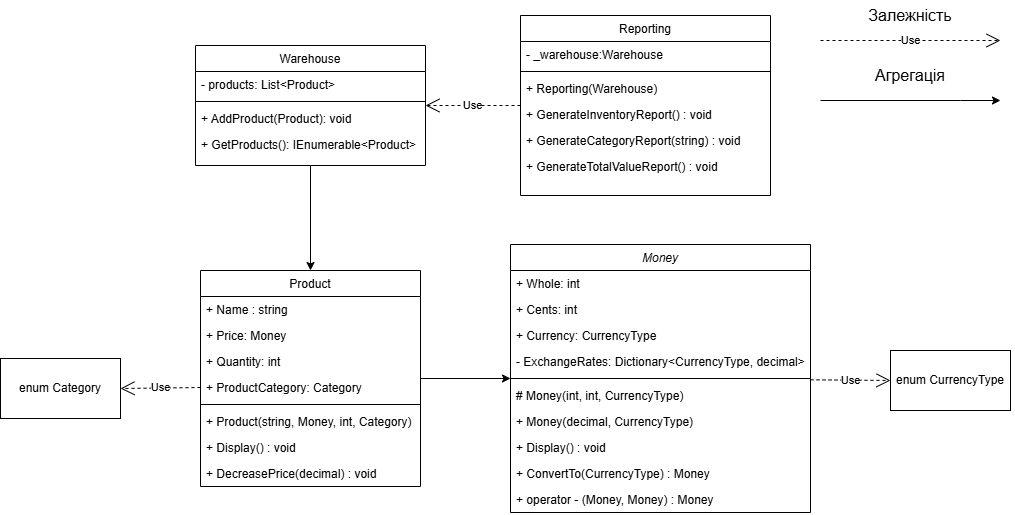

The diagram above was exported from draw.io. Its source (the exported page's mxGraphModel, read from the mxfile embedded in the PNG):
<mxGraphModel dx="1290" dy="557" grid="0" gridSize="10" guides="1" tooltips="1" connect="1" arrows="1" fold="1" page="0" pageScale="1" pageWidth="827" pageHeight="1169" math="0" shadow="0">
  <root>
    <mxCell id="WIyWlLk6GJQsqaUBKTNV-0" />
    <mxCell id="WIyWlLk6GJQsqaUBKTNV-1" parent="WIyWlLk6GJQsqaUBKTNV-0" />
    <mxCell id="0tQyXWqkp3JfVpDI6j_h-38" style="edgeStyle=orthogonalEdgeStyle;rounded=0;orthogonalLoop=1;jettySize=auto;html=1;" edge="1" parent="WIyWlLk6GJQsqaUBKTNV-1" source="zkfFHV4jXpPFQw0GAbJ--6" target="zkfFHV4jXpPFQw0GAbJ--0">
      <mxGeometry relative="1" as="geometry" />
    </mxCell>
    <mxCell id="zkfFHV4jXpPFQw0GAbJ--6" value="Product&#10;" style="swimlane;fontStyle=0;align=center;verticalAlign=top;childLayout=stackLayout;horizontal=1;startSize=26;horizontalStack=0;resizeParent=1;resizeLast=0;collapsible=1;marginBottom=0;rounded=0;shadow=0;strokeWidth=1;" parent="WIyWlLk6GJQsqaUBKTNV-1" vertex="1">
      <mxGeometry x="230" y="350" width="220" height="216" as="geometry">
        <mxRectangle x="130" y="380" width="160" height="26" as="alternateBounds" />
      </mxGeometry>
    </mxCell>
    <mxCell id="zkfFHV4jXpPFQw0GAbJ--7" value="+ Name : string" style="text;align=left;verticalAlign=top;spacingLeft=4;spacingRight=4;overflow=hidden;rotatable=0;points=[[0,0.5],[1,0.5]];portConstraint=eastwest;" parent="zkfFHV4jXpPFQw0GAbJ--6" vertex="1">
      <mxGeometry y="26" width="220" height="26" as="geometry" />
    </mxCell>
    <mxCell id="zkfFHV4jXpPFQw0GAbJ--8" value="+ Price: Money" style="text;align=left;verticalAlign=top;spacingLeft=4;spacingRight=4;overflow=hidden;rotatable=0;points=[[0,0.5],[1,0.5]];portConstraint=eastwest;rounded=0;shadow=0;html=0;" parent="zkfFHV4jXpPFQw0GAbJ--6" vertex="1">
      <mxGeometry y="52" width="220" height="26" as="geometry" />
    </mxCell>
    <mxCell id="0tQyXWqkp3JfVpDI6j_h-7" value="+ Quantity: int" style="text;align=left;verticalAlign=top;spacingLeft=4;spacingRight=4;overflow=hidden;rotatable=0;points=[[0,0.5],[1,0.5]];portConstraint=eastwest;rounded=0;shadow=0;html=0;" vertex="1" parent="zkfFHV4jXpPFQw0GAbJ--6">
      <mxGeometry y="78" width="220" height="26" as="geometry" />
    </mxCell>
    <mxCell id="0tQyXWqkp3JfVpDI6j_h-8" value="+ ProductCategory: Category" style="text;align=left;verticalAlign=top;spacingLeft=4;spacingRight=4;overflow=hidden;rotatable=0;points=[[0,0.5],[1,0.5]];portConstraint=eastwest;rounded=0;shadow=0;html=0;" vertex="1" parent="zkfFHV4jXpPFQw0GAbJ--6">
      <mxGeometry y="104" width="220" height="26" as="geometry" />
    </mxCell>
    <mxCell id="zkfFHV4jXpPFQw0GAbJ--9" value="" style="line;html=1;strokeWidth=1;align=left;verticalAlign=middle;spacingTop=-1;spacingLeft=3;spacingRight=3;rotatable=0;labelPosition=right;points=[];portConstraint=eastwest;" parent="zkfFHV4jXpPFQw0GAbJ--6" vertex="1">
      <mxGeometry y="130" width="220" height="8" as="geometry" />
    </mxCell>
    <mxCell id="0tQyXWqkp3JfVpDI6j_h-10" value="+ Product(string, Money, int, Category)&#10;" style="text;align=left;verticalAlign=top;spacingLeft=4;spacingRight=4;overflow=hidden;rotatable=0;points=[[0,0.5],[1,0.5]];portConstraint=eastwest;" vertex="1" parent="zkfFHV4jXpPFQw0GAbJ--6">
      <mxGeometry y="138" width="220" height="26" as="geometry" />
    </mxCell>
    <mxCell id="0tQyXWqkp3JfVpDI6j_h-11" value="+ Display() : void&#10;" style="text;align=left;verticalAlign=top;spacingLeft=4;spacingRight=4;overflow=hidden;rotatable=0;points=[[0,0.5],[1,0.5]];portConstraint=eastwest;" vertex="1" parent="zkfFHV4jXpPFQw0GAbJ--6">
      <mxGeometry y="164" width="220" height="26" as="geometry" />
    </mxCell>
    <mxCell id="0tQyXWqkp3JfVpDI6j_h-12" value="+ DecreasePrice(decimal) : void&#10;&#10;" style="text;align=left;verticalAlign=top;spacingLeft=4;spacingRight=4;overflow=hidden;rotatable=0;points=[[0,0.5],[1,0.5]];portConstraint=eastwest;" vertex="1" parent="zkfFHV4jXpPFQw0GAbJ--6">
      <mxGeometry y="190" width="220" height="26" as="geometry" />
    </mxCell>
    <mxCell id="0tQyXWqkp3JfVpDI6j_h-39" style="edgeStyle=orthogonalEdgeStyle;rounded=0;orthogonalLoop=1;jettySize=auto;html=1;" edge="1" parent="WIyWlLk6GJQsqaUBKTNV-1" source="zkfFHV4jXpPFQw0GAbJ--17" target="zkfFHV4jXpPFQw0GAbJ--6">
      <mxGeometry relative="1" as="geometry" />
    </mxCell>
    <mxCell id="zkfFHV4jXpPFQw0GAbJ--17" value="Warehouse&#10;" style="swimlane;fontStyle=0;align=center;verticalAlign=top;childLayout=stackLayout;horizontal=1;startSize=26;horizontalStack=0;resizeParent=1;resizeLast=0;collapsible=1;marginBottom=0;rounded=0;shadow=0;strokeWidth=1;" parent="WIyWlLk6GJQsqaUBKTNV-1" vertex="1">
      <mxGeometry x="225" y="125" width="230" height="120" as="geometry">
        <mxRectangle x="550" y="140" width="160" height="26" as="alternateBounds" />
      </mxGeometry>
    </mxCell>
    <mxCell id="zkfFHV4jXpPFQw0GAbJ--18" value="- products: List&lt;Product&gt; " style="text;align=left;verticalAlign=top;spacingLeft=4;spacingRight=4;overflow=hidden;rotatable=0;points=[[0,0.5],[1,0.5]];portConstraint=eastwest;" parent="zkfFHV4jXpPFQw0GAbJ--17" vertex="1">
      <mxGeometry y="26" width="230" height="26" as="geometry" />
    </mxCell>
    <mxCell id="zkfFHV4jXpPFQw0GAbJ--23" value="" style="line;html=1;strokeWidth=1;align=left;verticalAlign=middle;spacingTop=-1;spacingLeft=3;spacingRight=3;rotatable=0;labelPosition=right;points=[];portConstraint=eastwest;" parent="zkfFHV4jXpPFQw0GAbJ--17" vertex="1">
      <mxGeometry y="52" width="230" height="8" as="geometry" />
    </mxCell>
    <mxCell id="zkfFHV4jXpPFQw0GAbJ--24" value="+ AddProduct(Product): void" style="text;align=left;verticalAlign=top;spacingLeft=4;spacingRight=4;overflow=hidden;rotatable=0;points=[[0,0.5],[1,0.5]];portConstraint=eastwest;" parent="zkfFHV4jXpPFQw0GAbJ--17" vertex="1">
      <mxGeometry y="60" width="230" height="26" as="geometry" />
    </mxCell>
    <mxCell id="zkfFHV4jXpPFQw0GAbJ--25" value="+ GetProducts(): IEnumerable&lt;Product&gt;" style="text;align=left;verticalAlign=top;spacingLeft=4;spacingRight=4;overflow=hidden;rotatable=0;points=[[0,0.5],[1,0.5]];portConstraint=eastwest;" parent="zkfFHV4jXpPFQw0GAbJ--17" vertex="1">
      <mxGeometry y="86" width="230" height="26" as="geometry" />
    </mxCell>
    <mxCell id="zkfFHV4jXpPFQw0GAbJ--13" value="Reporting" style="swimlane;fontStyle=0;align=center;verticalAlign=top;childLayout=stackLayout;horizontal=1;startSize=26;horizontalStack=0;resizeParent=1;resizeLast=0;collapsible=1;marginBottom=0;rounded=0;shadow=0;strokeWidth=1;" parent="WIyWlLk6GJQsqaUBKTNV-1" vertex="1">
      <mxGeometry x="550" y="95" width="250" height="180" as="geometry">
        <mxRectangle x="340" y="380" width="170" height="26" as="alternateBounds" />
      </mxGeometry>
    </mxCell>
    <mxCell id="zkfFHV4jXpPFQw0GAbJ--14" value="- _warehouse:Warehouse " style="text;align=left;verticalAlign=top;spacingLeft=4;spacingRight=4;overflow=hidden;rotatable=0;points=[[0,0.5],[1,0.5]];portConstraint=eastwest;" parent="zkfFHV4jXpPFQw0GAbJ--13" vertex="1">
      <mxGeometry y="26" width="250" height="26" as="geometry" />
    </mxCell>
    <mxCell id="zkfFHV4jXpPFQw0GAbJ--15" value="" style="line;html=1;strokeWidth=1;align=left;verticalAlign=middle;spacingTop=-1;spacingLeft=3;spacingRight=3;rotatable=0;labelPosition=right;points=[];portConstraint=eastwest;" parent="zkfFHV4jXpPFQw0GAbJ--13" vertex="1">
      <mxGeometry y="52" width="250" height="8" as="geometry" />
    </mxCell>
    <mxCell id="0tQyXWqkp3JfVpDI6j_h-9" value="+ Reporting(Warehouse)" style="text;align=left;verticalAlign=top;spacingLeft=4;spacingRight=4;overflow=hidden;rotatable=0;points=[[0,0.5],[1,0.5]];portConstraint=eastwest;" vertex="1" parent="zkfFHV4jXpPFQw0GAbJ--13">
      <mxGeometry y="60" width="250" height="26" as="geometry" />
    </mxCell>
    <mxCell id="0tQyXWqkp3JfVpDI6j_h-3" value="+ GenerateInventoryReport() : void" style="text;align=left;verticalAlign=top;spacingLeft=4;spacingRight=4;overflow=hidden;rotatable=0;points=[[0,0.5],[1,0.5]];portConstraint=eastwest;" vertex="1" parent="zkfFHV4jXpPFQw0GAbJ--13">
      <mxGeometry y="86" width="250" height="26" as="geometry" />
    </mxCell>
    <mxCell id="0tQyXWqkp3JfVpDI6j_h-5" value="+ GenerateCategoryReport(string) : void" style="text;align=left;verticalAlign=top;spacingLeft=4;spacingRight=4;overflow=hidden;rotatable=0;points=[[0,0.5],[1,0.5]];portConstraint=eastwest;" vertex="1" parent="zkfFHV4jXpPFQw0GAbJ--13">
      <mxGeometry y="112" width="250" height="26" as="geometry" />
    </mxCell>
    <mxCell id="0tQyXWqkp3JfVpDI6j_h-6" value="+ GenerateTotalValueReport() : void" style="text;align=left;verticalAlign=top;spacingLeft=4;spacingRight=4;overflow=hidden;rotatable=0;points=[[0,0.5],[1,0.5]];portConstraint=eastwest;" vertex="1" parent="zkfFHV4jXpPFQw0GAbJ--13">
      <mxGeometry y="138" width="250" height="26" as="geometry" />
    </mxCell>
    <mxCell id="0tQyXWqkp3JfVpDI6j_h-16" value="enum CurrencyType" style="rounded=0;whiteSpace=wrap;html=1;" vertex="1" parent="WIyWlLk6GJQsqaUBKTNV-1">
      <mxGeometry x="920" y="430" width="120" height="60" as="geometry" />
    </mxCell>
    <mxCell id="0tQyXWqkp3JfVpDI6j_h-17" value="enum Category" style="rounded=0;whiteSpace=wrap;html=1;" vertex="1" parent="WIyWlLk6GJQsqaUBKTNV-1">
      <mxGeometry x="30" y="438" width="120" height="60" as="geometry" />
    </mxCell>
    <mxCell id="0tQyXWqkp3JfVpDI6j_h-18" value="Use" style="endArrow=open;endSize=12;dashed=1;html=1;rounded=0;exitX=0;exitY=0.5;exitDx=0;exitDy=0;entryX=1;entryY=0.5;entryDx=0;entryDy=0;" edge="1" parent="WIyWlLk6GJQsqaUBKTNV-1" source="0tQyXWqkp3JfVpDI6j_h-8" target="0tQyXWqkp3JfVpDI6j_h-17">
      <mxGeometry width="160" relative="1" as="geometry">
        <mxPoint x="50" y="390" as="sourcePoint" />
        <mxPoint x="210" y="390" as="targetPoint" />
      </mxGeometry>
    </mxCell>
    <mxCell id="0tQyXWqkp3JfVpDI6j_h-20" value="Use" style="endArrow=open;endSize=12;dashed=1;html=1;rounded=0;entryX=0;entryY=0.5;entryDx=0;entryDy=0;" edge="1" parent="WIyWlLk6GJQsqaUBKTNV-1" source="zkfFHV4jXpPFQw0GAbJ--0" target="0tQyXWqkp3JfVpDI6j_h-16">
      <mxGeometry width="160" relative="1" as="geometry">
        <mxPoint x="320" y="290" as="sourcePoint" />
        <mxPoint x="740" y="180" as="targetPoint" />
      </mxGeometry>
    </mxCell>
    <mxCell id="zkfFHV4jXpPFQw0GAbJ--0" value="Money&#10;" style="swimlane;fontStyle=2;align=center;verticalAlign=top;childLayout=stackLayout;horizontal=1;startSize=26;horizontalStack=0;resizeParent=1;resizeLast=0;collapsible=1;marginBottom=0;rounded=0;shadow=0;strokeWidth=1;" parent="WIyWlLk6GJQsqaUBKTNV-1" vertex="1">
      <mxGeometry x="540" y="324" width="300" height="268" as="geometry">
        <mxRectangle x="230" y="140" width="160" height="26" as="alternateBounds" />
      </mxGeometry>
    </mxCell>
    <mxCell id="zkfFHV4jXpPFQw0GAbJ--1" value="+ Whole: int" style="text;align=left;verticalAlign=top;spacingLeft=4;spacingRight=4;overflow=hidden;rotatable=0;points=[[0,0.5],[1,0.5]];portConstraint=eastwest;" parent="zkfFHV4jXpPFQw0GAbJ--0" vertex="1">
      <mxGeometry y="26" width="300" height="26" as="geometry" />
    </mxCell>
    <mxCell id="zkfFHV4jXpPFQw0GAbJ--2" value="+ Cents: int" style="text;align=left;verticalAlign=top;spacingLeft=4;spacingRight=4;overflow=hidden;rotatable=0;points=[[0,0.5],[1,0.5]];portConstraint=eastwest;rounded=0;shadow=0;html=0;" parent="zkfFHV4jXpPFQw0GAbJ--0" vertex="1">
      <mxGeometry y="52" width="300" height="26" as="geometry" />
    </mxCell>
    <mxCell id="zkfFHV4jXpPFQw0GAbJ--3" value="+ Currency: CurrencyType " style="text;align=left;verticalAlign=top;spacingLeft=4;spacingRight=4;overflow=hidden;rotatable=0;points=[[0,0.5],[1,0.5]];portConstraint=eastwest;rounded=0;shadow=0;html=0;" parent="zkfFHV4jXpPFQw0GAbJ--0" vertex="1">
      <mxGeometry y="78" width="300" height="26" as="geometry" />
    </mxCell>
    <mxCell id="0tQyXWqkp3JfVpDI6j_h-15" value="- ExchangeRates: Dictionary&lt;CurrencyType, decimal&gt; " style="text;align=left;verticalAlign=top;spacingLeft=4;spacingRight=4;overflow=hidden;rotatable=0;points=[[0,0.5],[1,0.5]];portConstraint=eastwest;rounded=0;shadow=0;html=0;" vertex="1" parent="zkfFHV4jXpPFQw0GAbJ--0">
      <mxGeometry y="104" width="300" height="26" as="geometry" />
    </mxCell>
    <mxCell id="zkfFHV4jXpPFQw0GAbJ--4" value="" style="line;html=1;strokeWidth=1;align=left;verticalAlign=middle;spacingTop=-1;spacingLeft=3;spacingRight=3;rotatable=0;labelPosition=right;points=[];portConstraint=eastwest;" parent="zkfFHV4jXpPFQw0GAbJ--0" vertex="1">
      <mxGeometry y="130" width="300" height="8" as="geometry" />
    </mxCell>
    <mxCell id="0tQyXWqkp3JfVpDI6j_h-13" value="# Money(int, int, CurrencyType)&#10;" style="text;align=left;verticalAlign=top;spacingLeft=4;spacingRight=4;overflow=hidden;rotatable=0;points=[[0,0.5],[1,0.5]];portConstraint=eastwest;" vertex="1" parent="zkfFHV4jXpPFQw0GAbJ--0">
      <mxGeometry y="138" width="300" height="26" as="geometry" />
    </mxCell>
    <mxCell id="0tQyXWqkp3JfVpDI6j_h-14" value="+ Money(decimal, CurrencyType)&#10;" style="text;align=left;verticalAlign=top;spacingLeft=4;spacingRight=4;overflow=hidden;rotatable=0;points=[[0,0.5],[1,0.5]];portConstraint=eastwest;" vertex="1" parent="zkfFHV4jXpPFQw0GAbJ--0">
      <mxGeometry y="164" width="300" height="26" as="geometry" />
    </mxCell>
    <mxCell id="0tQyXWqkp3JfVpDI6j_h-31" value="+ Display() : void" style="text;align=left;verticalAlign=top;spacingLeft=4;spacingRight=4;overflow=hidden;rotatable=0;points=[[0,0.5],[1,0.5]];portConstraint=eastwest;" vertex="1" parent="zkfFHV4jXpPFQw0GAbJ--0">
      <mxGeometry y="190" width="300" height="26" as="geometry" />
    </mxCell>
    <mxCell id="0tQyXWqkp3JfVpDI6j_h-32" value="+ ConvertTo(CurrencyType) : Money" style="text;align=left;verticalAlign=top;spacingLeft=4;spacingRight=4;overflow=hidden;rotatable=0;points=[[0,0.5],[1,0.5]];portConstraint=eastwest;" vertex="1" parent="zkfFHV4jXpPFQw0GAbJ--0">
      <mxGeometry y="216" width="300" height="26" as="geometry" />
    </mxCell>
    <mxCell id="0tQyXWqkp3JfVpDI6j_h-33" value="+ operator - (Money, Money) : Money" style="text;align=left;verticalAlign=top;spacingLeft=4;spacingRight=4;overflow=hidden;rotatable=0;points=[[0,0.5],[1,0.5]];portConstraint=eastwest;" vertex="1" parent="zkfFHV4jXpPFQw0GAbJ--0">
      <mxGeometry y="242" width="300" height="26" as="geometry" />
    </mxCell>
    <mxCell id="0tQyXWqkp3JfVpDI6j_h-28" value="Use" style="endArrow=open;endSize=12;dashed=1;html=1;rounded=0;" edge="1" parent="WIyWlLk6GJQsqaUBKTNV-1" source="zkfFHV4jXpPFQw0GAbJ--13" target="zkfFHV4jXpPFQw0GAbJ--17">
      <mxGeometry width="160" relative="1" as="geometry">
        <mxPoint x="350" y="380" as="sourcePoint" />
        <mxPoint x="510" y="380" as="targetPoint" />
      </mxGeometry>
    </mxCell>
    <mxCell id="0tQyXWqkp3JfVpDI6j_h-36" value="Use" style="endArrow=open;endSize=12;dashed=1;html=1;rounded=0;" edge="1" parent="WIyWlLk6GJQsqaUBKTNV-1">
      <mxGeometry width="160" relative="1" as="geometry">
        <mxPoint x="850" y="120" as="sourcePoint" />
        <mxPoint x="1030" y="120" as="targetPoint" />
      </mxGeometry>
    </mxCell>
    <mxCell id="0tQyXWqkp3JfVpDI6j_h-37" style="edgeStyle=orthogonalEdgeStyle;rounded=0;orthogonalLoop=1;jettySize=auto;html=1;" edge="1" parent="WIyWlLk6GJQsqaUBKTNV-1">
      <mxGeometry relative="1" as="geometry">
        <mxPoint x="850" y="180" as="sourcePoint" />
        <mxPoint x="1030" y="180" as="targetPoint" />
        <Array as="points">
          <mxPoint x="990" y="179.94" />
          <mxPoint x="900" y="179.94" />
        </Array>
      </mxGeometry>
    </mxCell>
    <mxCell id="0tQyXWqkp3JfVpDI6j_h-40" value="&lt;font style=&quot;font-size: 16px;&quot;&gt;Залежність&lt;/font&gt;" style="text;html=1;align=center;verticalAlign=middle;whiteSpace=wrap;rounded=0;" vertex="1" parent="WIyWlLk6GJQsqaUBKTNV-1">
      <mxGeometry x="885" y="80" width="110" height="30" as="geometry" />
    </mxCell>
    <mxCell id="0tQyXWqkp3JfVpDI6j_h-42" value="&lt;font style=&quot;font-size: 16px;&quot;&gt;Агрегація&lt;/font&gt;" style="text;html=1;align=center;verticalAlign=middle;whiteSpace=wrap;rounded=0;" vertex="1" parent="WIyWlLk6GJQsqaUBKTNV-1">
      <mxGeometry x="890" y="140" width="100" height="30" as="geometry" />
    </mxCell>
  </root>
</mxGraphModel>